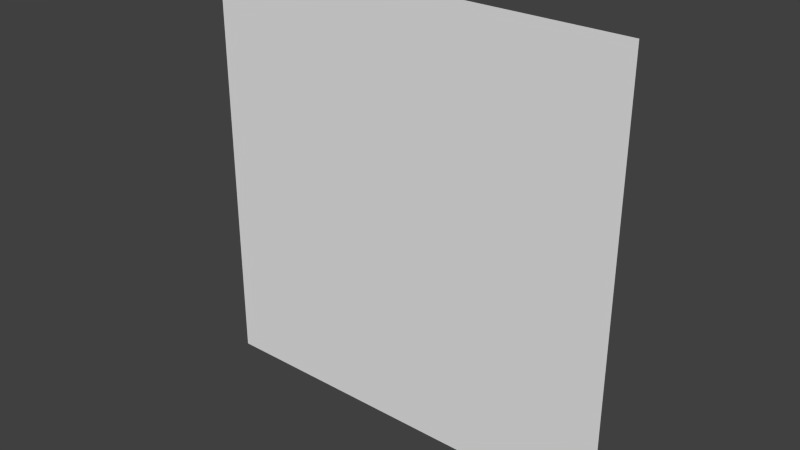 # Source: SimplePlane1x_inverseUV.blend  (saved by Blender 2.77.0; exported with 4.5.12 LTS)
import bpy
from mathutils import Matrix  # noqa: F401  (used for matrix-valued properties, if any)

bpy.ops.wm.read_factory_settings(use_empty=True)
scene = bpy.context.scene
scene.name = 'Scene'

# ---- collections
col_collection_1 = bpy.data.collections.new('Collection 1'); scene.collection.children.link(col_collection_1)

# ---- world
world_world = bpy.data.worlds.new('World'); scene.world = world_world
world_world.color = (0.05088, 0.05088, 0.05088)
world_world.use_sun_shadow = False
world_world.sun_shadow_jitter_overblur = 0.0
world_world.cycles.sampling_method = 'NONE'
world_world.cycles.sample_map_resolution = 256

# ---- meshes
me_plane = bpy.data.meshes.new('Plane')
me_plane.from_pydata([(-0.5, 2.186e-08, 0.5), (0.5, 2.186e-08, 0.5), (-0.5, -2.186e-08, -0.5), (0.5, -2.186e-08, -0.5)], [], [(0, 1, 3, 2)])
_uv = me_plane.uv_layers.new(name='UVMap')
_uv.uv.foreach_set('vector', [0.9999, 0.9999, 9.99e-05, 0.9999, 0.0001001, 9.99e-05, 0.9999, 0.0001])
me_plane.use_remesh_preserve_volume = False
me_plane.use_remesh_preserve_attributes = False
me_plane.use_mirror_vertex_groups = False
me_plane.update()

# ---- objects
ob_plane = bpy.data.objects.new('Plane', me_plane)

# ---- transforms, parenting, visibility, modifiers, constraints
ob_plane.location = (0.0, 0.0, 0.0)
ob_plane.lineart.crease_threshold = 0.0

# ---- collection membership
col_collection_1.objects.link(ob_plane)

# ---- scene / render settings (as saved in the file)
scene.frame_start = 1; scene.frame_end = 250; scene.frame_set(1)
scene.render.engine = 'BLENDER_EEVEE_NEXT'
scene.render.resolution_percentage = 50
scene.render.dither_intensity = 0.0
scene.cycles.use_denoising = False
scene.cycles.samples = 10
scene.cycles.sampling_pattern = 'TABULATED_SOBOL'
scene.cycles.light_sampling_threshold = 0.0
scene.cycles.use_adaptive_sampling = False
scene.cycles.use_light_tree = False
scene.cycles.blur_glossy = 0.0
scene.cycles.volume_bounces = 1
scene.cycles.pixel_filter_type = 'GAUSSIAN'
scene.cycles.sample_clamp_indirect = 0.0
scene.view_settings.view_transform = 'Standard'
bpy.context.view_layer.update()

# ---- added for rendering (the .blend has no active camera and no usable light): camera, sun
cam_auto = bpy.data.cameras.new('AutoCamera')
cam_auto.lens = 50.0
cam_auto.sensor_width = 36.0
cam_auto.clip_end = 1000.0
ob_auto_camera = bpy.data.objects.new('AutoCamera', cam_auto)
scene.collection.objects.link(ob_auto_camera)
ob_auto_camera.location = (1.30847, -1.57016, 1.04677)
ob_auto_camera.rotation_euler = (1.09748, -7.21219e-08, 0.694738)
scene.camera = ob_auto_camera
light_auto_sun = bpy.data.lights.new('AutoSun', 'SUN')
light_auto_sun.energy = 3.0
light_auto_sun.angle = 0.0523599
ob_auto_sun = bpy.data.objects.new('AutoSun', light_auto_sun)
scene.collection.objects.link(ob_auto_sun)
ob_auto_sun.rotation_euler = (0.872665, 0.174533, 0.523599)
bpy.context.view_layer.update()
